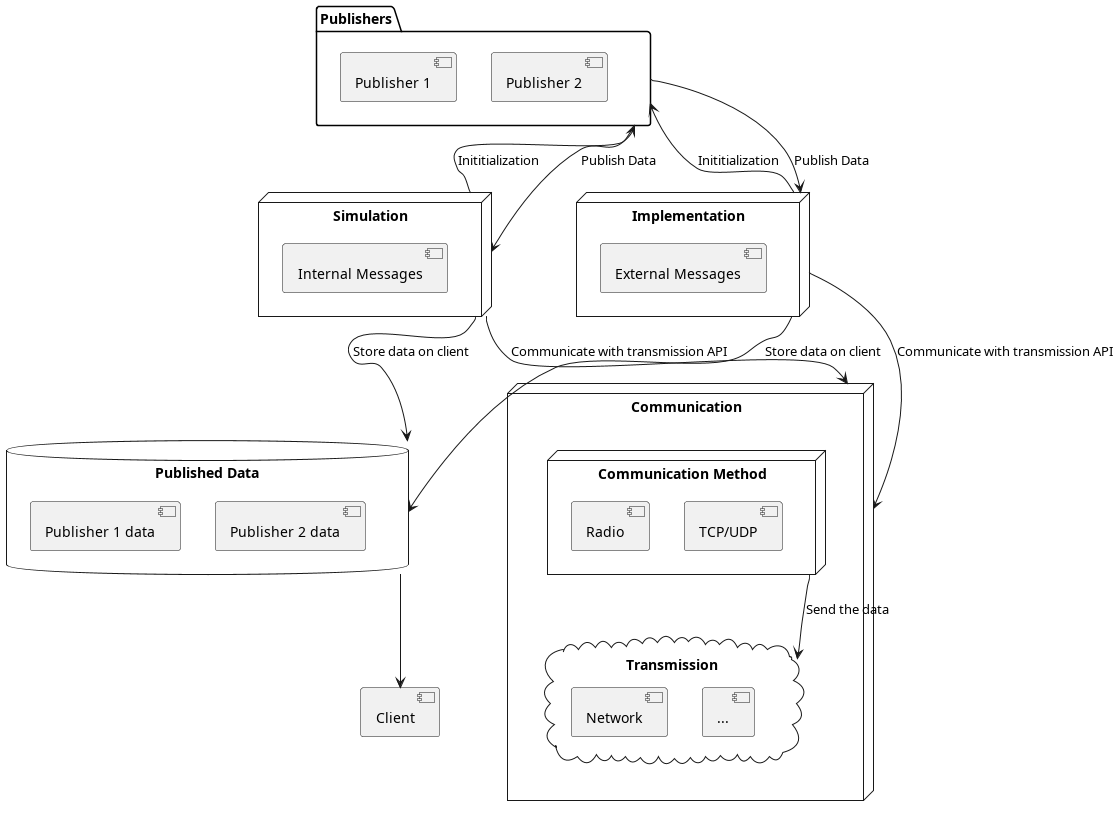

The diagram above was rendered by PlantUML. Its source (embedded in the PNG):
@startuml
folder "Publishers" {
  [Publisher 1]
    [Publisher 2]
}

node "Simulation" {
  [Internal Messages]
}

node "Implementation" {
  [Internal Messages]
  [External Messages]
}

node Communication {
  node "Communication Method" {
    [Radio]
    [TCP/UDP]
  }

  cloud "Transmission" {
    [Network]
    [Radio]
    [...]
  }
}

database "Published Data" {
  [Publisher 1 data]
  [Publisher 2 data]
}


' Initialization 
[Simulation] -up-> [Publishers] : Inititialization 
[Implementation] -up-> [Publishers] : Inititialization 

' Data publication
[Simulation] <-- [Publishers] : Publish Data
[Implementation] <-- [Publishers] : Publish Data

' Interface with communication method
[Simulation] --> [Communication] : Communicate with transmission API
[Implementation] --> [Communication] : Communicate with transmission API

' Data transmission
[Communication Method] --> [Transmission] : Send the data

' Data storage
[Simulation] --> [Published Data] : Store data on client
[Implementation] --> [Published Data] : Store data on client

' Data storage is on client
[Published Data] -down-> [Client]
@enduml